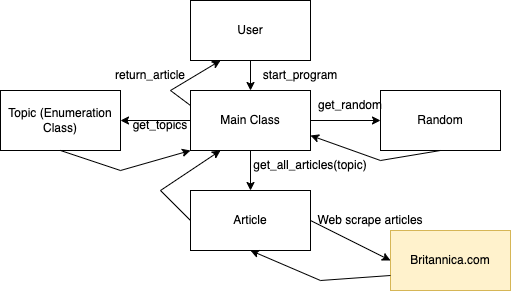

The diagram above was exported from draw.io. Its source (the exported page's mxGraphModel, read from the mxfile embedded in the PNG):
<mxGraphModel dx="1892" dy="956" grid="1" gridSize="10" guides="1" tooltips="1" connect="1" arrows="1" fold="1" page="1" pageScale="1" pageWidth="850" pageHeight="1100" math="0" shadow="0">
  <root>
    <mxCell id="0" />
    <mxCell id="1" parent="0" />
    <mxCell id="G9cLEDMETrWhQlHeUVuW-1" value="User" style="rounded=0;whiteSpace=wrap;html=1;" vertex="1" parent="1">
      <mxGeometry x="220" y="110" width="120" height="60" as="geometry" />
    </mxCell>
    <mxCell id="G9cLEDMETrWhQlHeUVuW-2" value="Main Class" style="rounded=0;whiteSpace=wrap;html=1;" vertex="1" parent="1">
      <mxGeometry x="220" y="200" width="120" height="60" as="geometry" />
    </mxCell>
    <mxCell id="G9cLEDMETrWhQlHeUVuW-3" value="" style="endArrow=classic;html=1;rounded=0;exitX=0.5;exitY=1;exitDx=0;exitDy=0;entryX=0.5;entryY=0;entryDx=0;entryDy=0;" edge="1" parent="1" source="G9cLEDMETrWhQlHeUVuW-1" target="G9cLEDMETrWhQlHeUVuW-2">
      <mxGeometry width="50" height="50" relative="1" as="geometry">
        <mxPoint x="400" y="310" as="sourcePoint" />
        <mxPoint x="450" y="260" as="targetPoint" />
      </mxGeometry>
    </mxCell>
    <mxCell id="G9cLEDMETrWhQlHeUVuW-4" value="Random" style="rounded=0;whiteSpace=wrap;html=1;" vertex="1" parent="1">
      <mxGeometry x="410" y="200" width="120" height="60" as="geometry" />
    </mxCell>
    <mxCell id="G9cLEDMETrWhQlHeUVuW-5" value="Article" style="rounded=0;whiteSpace=wrap;html=1;" vertex="1" parent="1">
      <mxGeometry x="220" y="300" width="120" height="60" as="geometry" />
    </mxCell>
    <mxCell id="G9cLEDMETrWhQlHeUVuW-6" value="start_program" style="text;html=1;strokeColor=none;fillColor=none;align=center;verticalAlign=middle;whiteSpace=wrap;rounded=0;" vertex="1" parent="1">
      <mxGeometry x="300" y="170" width="60" height="30" as="geometry" />
    </mxCell>
    <mxCell id="G9cLEDMETrWhQlHeUVuW-7" value="" style="endArrow=classic;html=1;rounded=0;entryX=0.5;entryY=0;entryDx=0;entryDy=0;" edge="1" parent="1" source="G9cLEDMETrWhQlHeUVuW-2" target="G9cLEDMETrWhQlHeUVuW-5">
      <mxGeometry width="50" height="50" relative="1" as="geometry">
        <mxPoint x="290" y="180" as="sourcePoint" />
        <mxPoint x="290" y="210" as="targetPoint" />
      </mxGeometry>
    </mxCell>
    <mxCell id="G9cLEDMETrWhQlHeUVuW-8" value="get_all_articles(topic)" style="text;html=1;strokeColor=none;fillColor=none;align=center;verticalAlign=middle;whiteSpace=wrap;rounded=0;" vertex="1" parent="1">
      <mxGeometry x="310" y="260" width="60" height="30" as="geometry" />
    </mxCell>
    <mxCell id="G9cLEDMETrWhQlHeUVuW-9" value="" style="endArrow=classic;html=1;rounded=0;exitX=0;exitY=0.5;exitDx=0;exitDy=0;entryX=0.25;entryY=1;entryDx=0;entryDy=0;" edge="1" parent="1" source="G9cLEDMETrWhQlHeUVuW-5" target="G9cLEDMETrWhQlHeUVuW-2">
      <mxGeometry width="50" height="50" relative="1" as="geometry">
        <mxPoint x="400" y="310" as="sourcePoint" />
        <mxPoint x="450" y="260" as="targetPoint" />
        <Array as="points">
          <mxPoint x="190" y="300" />
        </Array>
      </mxGeometry>
    </mxCell>
    <mxCell id="G9cLEDMETrWhQlHeUVuW-10" value="" style="endArrow=classic;html=1;rounded=0;exitX=1;exitY=0.5;exitDx=0;exitDy=0;entryX=0;entryY=0.5;entryDx=0;entryDy=0;" edge="1" parent="1" source="G9cLEDMETrWhQlHeUVuW-2" target="G9cLEDMETrWhQlHeUVuW-4">
      <mxGeometry width="50" height="50" relative="1" as="geometry">
        <mxPoint x="400" y="310" as="sourcePoint" />
        <mxPoint x="450" y="260" as="targetPoint" />
      </mxGeometry>
    </mxCell>
    <mxCell id="G9cLEDMETrWhQlHeUVuW-11" value="get_random" style="text;html=1;strokeColor=none;fillColor=none;align=center;verticalAlign=middle;whiteSpace=wrap;rounded=0;" vertex="1" parent="1">
      <mxGeometry x="350" y="200" width="60" height="30" as="geometry" />
    </mxCell>
    <mxCell id="G9cLEDMETrWhQlHeUVuW-14" value="" style="endArrow=classic;html=1;rounded=0;exitX=0.5;exitY=1;exitDx=0;exitDy=0;entryX=1;entryY=0.75;entryDx=0;entryDy=0;" edge="1" parent="1" source="G9cLEDMETrWhQlHeUVuW-4" target="G9cLEDMETrWhQlHeUVuW-2">
      <mxGeometry width="50" height="50" relative="1" as="geometry">
        <mxPoint x="400" y="310" as="sourcePoint" />
        <mxPoint x="450" y="260" as="targetPoint" />
        <Array as="points">
          <mxPoint x="410" y="270" />
        </Array>
      </mxGeometry>
    </mxCell>
    <mxCell id="G9cLEDMETrWhQlHeUVuW-15" value="" style="endArrow=classic;html=1;rounded=0;exitX=0;exitY=0.25;exitDx=0;exitDy=0;entryX=0.25;entryY=1;entryDx=0;entryDy=0;" edge="1" parent="1" source="G9cLEDMETrWhQlHeUVuW-2" target="G9cLEDMETrWhQlHeUVuW-1">
      <mxGeometry width="50" height="50" relative="1" as="geometry">
        <mxPoint x="400" y="310" as="sourcePoint" />
        <mxPoint x="450" y="260" as="targetPoint" />
        <Array as="points">
          <mxPoint x="200" y="200" />
        </Array>
      </mxGeometry>
    </mxCell>
    <mxCell id="G9cLEDMETrWhQlHeUVuW-16" value="return_article" style="text;html=1;strokeColor=none;fillColor=none;align=center;verticalAlign=middle;whiteSpace=wrap;rounded=0;" vertex="1" parent="1">
      <mxGeometry x="150" y="170" width="60" height="30" as="geometry" />
    </mxCell>
    <mxCell id="G9cLEDMETrWhQlHeUVuW-18" value="Britannica.com" style="rounded=0;whiteSpace=wrap;html=1;fillColor=#fff2cc;strokeColor=#d6b656;" vertex="1" parent="1">
      <mxGeometry x="420" y="340" width="120" height="60" as="geometry" />
    </mxCell>
    <mxCell id="G9cLEDMETrWhQlHeUVuW-19" value="" style="endArrow=classic;html=1;rounded=0;entryX=0;entryY=0.5;entryDx=0;entryDy=0;exitX=1;exitY=0.5;exitDx=0;exitDy=0;" edge="1" parent="1" source="G9cLEDMETrWhQlHeUVuW-5" target="G9cLEDMETrWhQlHeUVuW-18">
      <mxGeometry width="50" height="50" relative="1" as="geometry">
        <mxPoint x="270" y="330" as="sourcePoint" />
        <mxPoint x="320" y="280" as="targetPoint" />
      </mxGeometry>
    </mxCell>
    <mxCell id="G9cLEDMETrWhQlHeUVuW-20" value="Web scrape articles" style="text;html=1;strokeColor=none;fillColor=none;align=center;verticalAlign=middle;whiteSpace=wrap;rounded=0;" vertex="1" parent="1">
      <mxGeometry x="340" y="315" width="120" height="30" as="geometry" />
    </mxCell>
    <mxCell id="G9cLEDMETrWhQlHeUVuW-21" value="" style="endArrow=classic;html=1;rounded=0;exitX=0;exitY=0.75;exitDx=0;exitDy=0;entryX=0.5;entryY=1;entryDx=0;entryDy=0;" edge="1" parent="1" source="G9cLEDMETrWhQlHeUVuW-18" target="G9cLEDMETrWhQlHeUVuW-5">
      <mxGeometry width="50" height="50" relative="1" as="geometry">
        <mxPoint x="270" y="370" as="sourcePoint" />
        <mxPoint x="320" y="320" as="targetPoint" />
        <Array as="points">
          <mxPoint x="350" y="390" />
        </Array>
      </mxGeometry>
    </mxCell>
    <mxCell id="G9cLEDMETrWhQlHeUVuW-22" value="Topic (Enumeration Class)" style="rounded=0;whiteSpace=wrap;html=1;" vertex="1" parent="1">
      <mxGeometry x="30" y="200" width="120" height="60" as="geometry" />
    </mxCell>
    <mxCell id="G9cLEDMETrWhQlHeUVuW-23" value="" style="endArrow=classic;html=1;rounded=0;exitX=0;exitY=0.5;exitDx=0;exitDy=0;entryX=1;entryY=0.5;entryDx=0;entryDy=0;" edge="1" parent="1" source="G9cLEDMETrWhQlHeUVuW-2" target="G9cLEDMETrWhQlHeUVuW-22">
      <mxGeometry width="50" height="50" relative="1" as="geometry">
        <mxPoint x="210" y="300" as="sourcePoint" />
        <mxPoint x="260" y="250" as="targetPoint" />
      </mxGeometry>
    </mxCell>
    <mxCell id="G9cLEDMETrWhQlHeUVuW-24" value="get_topics" style="text;html=1;strokeColor=none;fillColor=none;align=center;verticalAlign=middle;whiteSpace=wrap;rounded=0;" vertex="1" parent="1">
      <mxGeometry x="160" y="220" width="60" height="30" as="geometry" />
    </mxCell>
    <mxCell id="G9cLEDMETrWhQlHeUVuW-25" value="" style="endArrow=classic;html=1;rounded=0;exitX=0.5;exitY=1;exitDx=0;exitDy=0;entryX=0;entryY=1;entryDx=0;entryDy=0;" edge="1" parent="1" source="G9cLEDMETrWhQlHeUVuW-22" target="G9cLEDMETrWhQlHeUVuW-2">
      <mxGeometry width="50" height="50" relative="1" as="geometry">
        <mxPoint x="210" y="300" as="sourcePoint" />
        <mxPoint x="260" y="250" as="targetPoint" />
        <Array as="points">
          <mxPoint x="150" y="280" />
        </Array>
      </mxGeometry>
    </mxCell>
  </root>
</mxGraphModel>